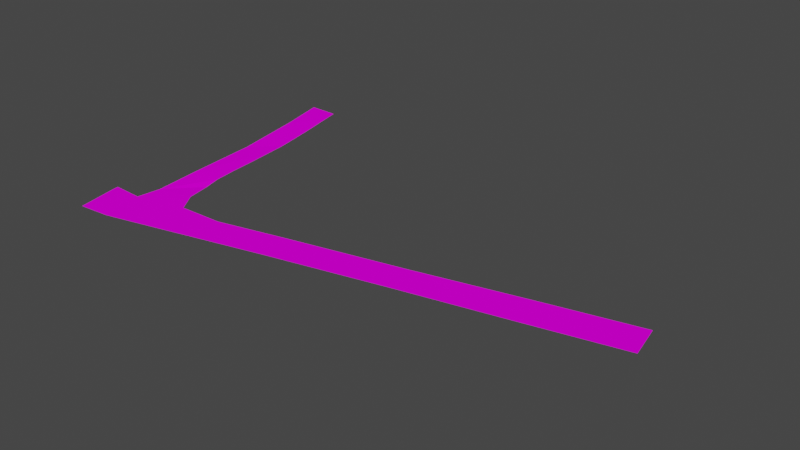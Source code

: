 # Source: SM_ROAD_06.blend  (saved by Blender 3.1.7; exported with 4.5.12 LTS)
import bpy
from mathutils import Matrix  # noqa: F401  (used for matrix-valued properties, if any)

bpy.ops.wm.read_factory_settings(use_empty=True)
scene = bpy.context.scene
scene.name = 'Scene'

# ---- collections
col_sm_road_06 = bpy.data.collections.new('SM_ROAD_06'); scene.collection.children.link(col_sm_road_06)

# ---- images (referenced by path relative to the original .blend; pixels are not part of the script)
import os
ASSET_DIR = os.environ.get("B2B_ASSET_DIR", "")  # directory of the original .blend (textures are referenced by path, not embedded)
HERE = os.path.dirname(os.path.abspath(__file__))  # packed textures are extracted next to this script under _unpacked/

def load_image(name, relpath, width, height, colorspace="sRGB"):
    """Load a texture the original file referenced (path relative to the .blend, or extracted next to this script)."""
    p = next((c for c in (os.path.join(HERE, relpath), os.path.join(ASSET_DIR, relpath)) if relpath and os.path.exists(c)), "")
    if p:
        img = bpy.data.images.load(p, check_existing=True)
        img.name = name
    else:  # same state as the original file: an image datablock whose file is absent (Cycles renders it pink)
        img = bpy.data.images.new(name, width, height)
        img.source = "FILE"
        img.filepath = "//" + (relpath or name)
    img.colorspace_settings.name = colorspace
    return img
img_asph_png = load_image('asph.PNG', 'asph.PNG', 1024, 1024, 'sRGB')

# ---- materials (node trees are filled in below, after node groups)
mat_sm_road_06_0 = bpy.data.materials.new('SM_ROAD_06.0')
mat_sm_road_06_0.use_transparent_shadow = False
mat_sm_road_06_0.diffuse_color = (0.5882, 0.5882, 0.5882, 1.0)
mat_sm_road_06_0.roughness = 1.0
mat_sm_road_06_0.specular_intensity = 0.0

# ---- material node trees
mat_sm_road_06_0.use_nodes = True; mat_sm_road_06_0.node_tree.nodes.clear()
_N = mat_sm_road_06_0.node_tree.nodes; _L = mat_sm_road_06_0.node_tree.links
n0 = _N.new('ShaderNodeBsdfPrincipled'); n0.name = 'Principled BSDF'; n0.location = (10, 300)
n0.distribution = 'GGX'
n0.subsurface_method = 'RANDOM_WALK_SKIN'
n0.inputs[2].default_value = 1.0
n0.inputs[3].default_value = 1.45
n0.inputs[13].default_value = 0.0
n0.inputs[27].default_value = (0.0, 0.0, 0.0, 1.0)
n0.inputs[28].default_value = 1.0
n1 = _N.new('ShaderNodeOutputMaterial'); n1.name = 'Material Output'; n1.location = (300, 300)
n2 = _N.new('ShaderNodeTexImage'); n2.name = 'Image Texture'; n2.location = (-300, 600)
n2.label = 'asph'
n2.image = img_asph_png
_L.new(n0.outputs[0], n1.inputs[0])
_L.new(n2.outputs[0], n0.inputs[0])
n1.is_active_output = True

# ---- world
world_world = bpy.data.worlds.new('World'); scene.world = world_world
world_world.use_nodes = True; world_world.node_tree.nodes.clear()
_N = world_world.node_tree.nodes; _L = world_world.node_tree.links
n0 = _N.new('ShaderNodeOutputWorld'); n0.name = 'World Output'; n0.location = (300, 300)
n1 = _N.new('ShaderNodeBackground'); n1.name = 'Background'; n1.location = (10, 300)
n1.inputs[0].default_value = (0.05088, 0.05088, 0.05088, 1.0)
_L.new(n1.outputs[0], n0.inputs[0])
n0.is_active_output = True
world_world.color = (0.05088, 0.05088, 0.05088)
world_world.use_sun_shadow = False
world_world.sun_shadow_jitter_overblur = 0.0

# ---- meshes
me_sm_road_06 = bpy.data.meshes.new('SM_ROAD_06')
me_sm_road_06.from_pydata([(-30.31, 63.32, 8.965), (-41.15, 63.32, 9.107), (-37.52, 45.89, 8.824), (-28.41, 54.61, 8.965), (-26.81, 45.87, 8.683), (-25.46, 37.19, 8.401), (-24.2, 28.48, 8.118), (-23.24, 19.74, 8.118), (-34.03, 19.74, 7.977), (-32.06, -6.406, 7.836), (-22.52, 11.1, 7.977), (-21.99, 2.343, 7.836), (-21.29, -6.392, 7.61), (-31.4, -23.84, 7.13), (-20.47, -12.19, 6.989), (-18.46, -21.21, 7.13), (145.9, -8.684, 7.13), (143.5, 4.12, 7.13), (113.4, -15.81, 7.13), (110.7, -3.205, 7.13), (72.75, -24.49, 7.13), (30.67, -33.96, 7.13), (70.31, -12.63, 7.13), (27.87, -21.89, 7.13), (2.623, -27.74, 7.13), (5.582, -39.93, 7.13), (-13.83, -28.23, 7.13), (-10.3, -43.72, 7.13), (-29.15, -48.16, 7.13), (-43.5, -34.55, 7.275), (-41.62, -44.37, 7.275), (-32.54, -32.56, 7.13), (-40.68, -49.27, 7.275), (-43.81, -32.21, 7.275)], [], [(0, 1, 3), (1, 2, 3), (3, 2, 4), (4, 2, 5), (5, 2, 6), (2, 8, 6), (6, 8, 7), (8, 9, 7), (7, 9, 10), (10, 9, 11), (11, 9, 12), (9, 13, 12), (12, 13, 14), (14, 13, 15), (13, 31, 15), (15, 31, 26), (16, 17, 18), (18, 17, 19), (18, 19, 20), (20, 19, 22), (20, 22, 21), (21, 22, 23), (21, 23, 24), (21, 24, 25), (25, 24, 26), (25, 26, 27), (27, 26, 31), (27, 31, 28), (33, 29, 31), (32, 28, 30), (31, 29, 30), (30, 28, 31)])
me_sm_road_06.polygons.foreach_set('use_smooth', [True] * 32)
me_sm_road_06.polygons.foreach_set('material_index', [0, 0, 0, 0, 0, 0, 0, 0, 0, 0, 0, 0, 0, 0, 0, 0, 0, 0, 0, 0, 0, 0, 0, 0, 0, 0, 0, 0, 1, 1, 1, 1])
_k = set([(0, 1), (0, 3), (1, 2), (1, 3), (2, 3), (2, 4), (2, 5), (2, 6), (2, 8), (3, 4), (4, 5), (5, 6), (6, 7), (6, 8), (7, 8), (7, 9), (7, 10), (8, 9), (9, 10), (9, 11), (9, 12), (9, 13), (10, 11), (11, 12), (12, 13), (12, 14), (13, 14), (13, 15), (13, 31), (14, 15), (15, 26), (15, 31), (16, 17), (16, 18), (17, 18), (17, 19), (18, 19), (18, 20), (19, 20), (19, 22), (20, 21), (20, 22), (21, 22), (21, 23), (21, 24), (21, 25), (22, 23), (23, 24), (24, 25), (24, 26), (25, 26), (25, 27), (26, 27), (26, 31), (27, 28), (27, 31), (28, 30), (28, 31), (28, 32), (29, 30), (29, 31), (29, 33), (30, 31), (30, 32), (31, 33)])
me_sm_road_06.attributes.new('sharp_edge', 'BOOLEAN', 'EDGE').data.foreach_set('value', [ (min(e.vertices), max(e.vertices)) in _k for e in me_sm_road_06.edges])
_uv = me_sm_road_06.uv_layers.new(name='UVMap')
_uv.uv.foreach_set('vector', [41.72, -52.93, 42.65, -53.84, 41.52, -53.84, 42.65, -53.84, 42.47, -54.75, 41.52, -53.84, 41.52, -53.84, 42.47, -54.75, 41.36, -54.75, 41.36, -54.75, 42.33, -55.66, 41.22, -55.65, 41.22, -55.65, 42.2, -56.56, 41.09, -56.56, 42.2, -56.56, 42.11, -57.47, 41.09, -56.56, 41.09, -56.56, 42.11, -57.47, 40.98, -57.47, 42.11, -57.47, 42.04, -58.38, 40.98, -57.47, 40.98, -57.47, 42.04, -58.38, 40.91, -58.37, 40.91, -58.37, 41.98, -59.29, 40.85, -59.29, 40.85, -59.29, 41.9, -60.2, 40.78, -60.2, 41.9, -60.2, 41.85, -61.11, 40.78, -60.2, 40.78, -60.2, 41.85, -61.11, 40.7, -60.8, 40.7, -60.8, 41.84, -62.01, 40.49, -61.74, 41.84, -62.01, 41.95, -62.92, 40.49, -61.74, 40.49, -61.74, 41.95, -62.92, 40.0, -62.47, 23.36, -60.44, 23.61, -59.1, 26.75, -61.18, 26.75, -61.18, 23.61, -59.1, 27.02, -59.86, 26.75, -61.18, 27.02, -59.86, 30.98, -62.08, 30.98, -62.08, 27.02, -59.86, 31.24, -60.85, 30.98, -62.08, 31.24, -60.85, 35.37, -63.07, 35.37, -63.07, 31.24, -60.85, 35.66, -61.81, 35.37, -63.07, 35.66, -61.81, 38.29, -62.42, 35.37, -63.07, 38.29, -62.42, 37.98, -63.69, 37.98, -63.69, 38.29, -62.42, 40.0, -62.47, 37.98, -63.69, 40.0, -62.47, 39.64, -64.09, 39.64, -64.09, 40.0, -62.47, 41.95, -62.92, 39.64, -64.09, 41.95, -62.92, 41.6, -64.55, -47.14, 1.499, -47.38, 1.58, -47.42, 0.5224, -48.95, 1.68, -49.07, 0.4859, -48.43, 1.647, -47.42, 0.5224, -47.38, 1.58, -48.43, 1.647, -48.43, 1.647, -49.07, 0.4859, -47.42, 0.5224])
_ca = me_sm_road_06.color_attributes.new('Col', 'BYTE_COLOR', 'CORNER')
_ca.data.foreach_set('color', [0.2623, 0.2384, 0.2086, 1.0, 0.2623, 0.2384, 0.2086, 1.0, 0.2623, 0.2384, 0.2086, 1.0, 0.2623, 0.2384, 0.2086, 1.0, 0.2623, 0.2384, 0.2086, 1.0, 0.2623, 0.2384, 0.2086, 1.0, 0.2623, 0.2384, 0.2086, 1.0, 0.2623, 0.2384, 0.2086, 1.0, 0.2623, 0.2384, 0.2086, 1.0, 0.2623, 0.2384, 0.2086, 1.0, 0.2623, 0.2384, 0.2086, 1.0, 0.2623, 0.2384, 0.2086, 1.0, 0.2623, 0.2384, 0.2086, 1.0, 0.2623, 0.2384, 0.2086, 1.0, 0.2623, 0.2384, 0.2086, 1.0, 0.2623, 0.2384, 0.2086, 1.0, 0.2623, 0.2384, 0.2086, 1.0, 0.2623, 0.2384, 0.2086, 1.0, 0.2623, 0.2384, 0.2086, 1.0, 0.2623, 0.2384, 0.2086, 1.0, 0.2623, 0.2384, 0.2086, 1.0, 0.2623, 0.2384, 0.2086, 1.0, 0.2623, 0.2384, 0.2086, 1.0, 0.2623, 0.2384, 0.2086, 1.0, 0.2623, 0.2384, 0.2086, 1.0, 0.2623, 0.2384, 0.2086, 1.0, 0.2623, 0.2384, 0.2086, 1.0, 0.2623, 0.2384, 0.2086, 1.0, 0.2623, 0.2384, 0.2086, 1.0, 0.2623, 0.2384, 0.2086, 1.0, 0.2623, 0.2384, 0.2086, 1.0, 0.2623, 0.2384, 0.2086, 1.0, 0.2623, 0.2384, 0.2086, 1.0, 0.2623, 0.2384, 0.2086, 1.0, 0.2623, 0.2384, 0.2086, 1.0, 0.2623, 0.2384, 0.2086, 1.0, 0.2623, 0.2384, 0.2086, 1.0, 0.2623, 0.2384, 0.2086, 1.0, 0.2623, 0.2384, 0.2086, 1.0, 0.2623, 0.2384, 0.2086, 1.0, 0.2623, 0.2384, 0.2086, 1.0, 0.2623, 0.2384, 0.2086, 1.0, 0.2623, 0.2384, 0.2086, 1.0, 0.2623, 0.2384, 0.2086, 1.0, 0.2623, 0.2384, 0.2086, 1.0, 0.2623, 0.2384, 0.2086, 1.0, 0.2623, 0.2384, 0.2086, 1.0, 0.2623, 0.2384, 0.2086, 1.0, 0.2623, 0.2384, 0.2086, 1.0, 0.2623, 0.2384, 0.2086, 1.0, 0.2623, 0.2384, 0.2086, 1.0, 0.2623, 0.2384, 0.2086, 1.0, 0.2623, 0.2384, 0.2086, 1.0, 0.2623, 0.2384, 0.2086, 1.0, 0.2623, 0.2384, 0.2086, 1.0, 0.2623, 0.2384, 0.2086, 1.0, 0.2623, 0.2384, 0.2086, 1.0, 0.2623, 0.2384, 0.2086, 1.0, 0.2623, 0.2384, 0.2086, 1.0, 0.2623, 0.2384, 0.2086, 1.0, 0.2623, 0.2384, 0.2086, 1.0, 0.2623, 0.2384, 0.2086, 1.0, 0.2623, 0.2384, 0.2086, 1.0, 0.2623, 0.2384, 0.2086, 1.0, 0.2623, 0.2384, 0.2086, 1.0, 0.2623, 0.2384, 0.2086, 1.0, 0.2623, 0.2384, 0.2086, 1.0, 0.2623, 0.2384, 0.2086, 1.0, 0.2623, 0.2384, 0.2086, 1.0, 0.2623, 0.2384, 0.2086, 1.0, 0.2623, 0.2384, 0.2086, 1.0, 0.2623, 0.2384, 0.2086, 1.0, 0.2623, 0.2384, 0.2086, 1.0, 0.2623, 0.2384, 0.2086, 1.0, 0.2623, 0.2384, 0.2086, 1.0, 0.2623, 0.2384, 0.2086, 1.0, 0.2623, 0.2384, 0.2086, 1.0, 0.2623, 0.2384, 0.2086, 1.0, 0.2623, 0.2384, 0.2086, 1.0, 0.2623, 0.2384, 0.2086, 1.0, 0.2623, 0.2384, 0.2086, 1.0, 0.2623, 0.2384, 0.2086, 1.0, 0.2623, 0.2384, 0.2086, 1.0, 0.2623, 0.2384, 0.2086, 1.0, 0.2623, 0.2384, 0.2086, 1.0, 0.2623, 0.2384, 0.2086, 1.0, 0.2623, 0.2384, 0.2086, 1.0, 0.2623, 0.2384, 0.2086, 1.0, 0.2623, 0.2384, 0.2086, 1.0, 0.2623, 0.2384, 0.2086, 1.0, 0.2623, 0.2384, 0.2086, 1.0, 0.2623, 0.2384, 0.2086, 1.0, 0.2623, 0.2384, 0.2086, 1.0, 0.2623, 0.2384, 0.2086, 1.0, 0.2623, 0.2384, 0.2086, 1.0, 0.2623, 0.2384, 0.2086, 1.0])
_ca = me_sm_road_06.color_attributes.new('Col.001', 'BYTE_COLOR', 'CORNER')
_ca.data.foreach_set('color', [0.009721, 0.009721, 0.009721, 1.0, 0.009721, 0.009721, 0.009721, 1.0, 0.009721, 0.009721, 0.009721, 1.0, 0.009721, 0.009721, 0.009721, 1.0, 0.009721, 0.009721, 0.009721, 1.0, 0.009721, 0.009721, 0.009721, 1.0, 0.009721, 0.009721, 0.009721, 1.0, 0.009721, 0.009721, 0.009721, 1.0, 0.009721, 0.009721, 0.009721, 1.0, 0.009721, 0.009721, 0.009721, 1.0, 0.009721, 0.009721, 0.009721, 1.0, 0.009721, 0.009721, 0.009721, 1.0, 0.009721, 0.009721, 0.009721, 1.0, 0.009721, 0.009721, 0.009721, 1.0, 0.009721, 0.009721, 0.009721, 1.0, 0.009721, 0.009721, 0.009721, 1.0, 0.009721, 0.009721, 0.009721, 1.0, 0.009721, 0.009721, 0.009721, 1.0, 0.009721, 0.009721, 0.009721, 1.0, 0.009721, 0.009721, 0.009721, 1.0, 0.009721, 0.009721, 0.009721, 1.0, 0.009721, 0.009721, 0.009721, 1.0, 0.009721, 0.009721, 0.009721, 1.0, 0.009721, 0.009721, 0.009721, 1.0, 0.009721, 0.009721, 0.009721, 1.0, 0.009721, 0.009721, 0.009721, 1.0, 0.009721, 0.009721, 0.009721, 1.0, 0.009721, 0.009721, 0.009721, 1.0, 0.009721, 0.009721, 0.009721, 1.0, 0.009721, 0.009721, 0.009721, 1.0, 0.009721, 0.009721, 0.009721, 1.0, 0.009721, 0.009721, 0.009721, 1.0, 0.009721, 0.009721, 0.009721, 1.0, 0.009721, 0.009721, 0.009721, 1.0, 0.009721, 0.009721, 0.009721, 1.0, 0.009721, 0.009721, 0.009721, 1.0, 0.009721, 0.009721, 0.009721, 1.0, 0.009721, 0.009721, 0.009721, 1.0, 0.009721, 0.009721, 0.009721, 1.0, 0.009721, 0.009721, 0.009721, 1.0, 0.009721, 0.009721, 0.009721, 1.0, 0.009721, 0.009721, 0.009721, 1.0, 0.009721, 0.009721, 0.009721, 1.0, 0.009721, 0.009721, 0.009721, 1.0, 0.009721, 0.009721, 0.009721, 1.0, 0.009721, 0.009721, 0.009721, 1.0, 0.009721, 0.009721, 0.009721, 1.0, 0.009721, 0.009721, 0.009721, 1.0, 0.009721, 0.009721, 0.009721, 1.0, 0.009721, 0.009721, 0.009721, 1.0, 0.009721, 0.009721, 0.009721, 1.0, 0.009721, 0.009721, 0.009721, 1.0, 0.009721, 0.009721, 0.009721, 1.0, 0.009721, 0.009721, 0.009721, 1.0, 0.009721, 0.009721, 0.009721, 1.0, 0.009721, 0.009721, 0.009721, 1.0, 0.009721, 0.009721, 0.009721, 1.0, 0.009721, 0.009721, 0.009721, 1.0, 0.009721, 0.009721, 0.009721, 1.0, 0.009721, 0.009721, 0.009721, 1.0, 0.009721, 0.009721, 0.009721, 1.0, 0.009721, 0.009721, 0.009721, 1.0, 0.009721, 0.009721, 0.009721, 1.0, 0.009721, 0.009721, 0.009721, 1.0, 0.009721, 0.009721, 0.009721, 1.0, 0.009721, 0.009721, 0.009721, 1.0, 0.009721, 0.009721, 0.009721, 1.0, 0.009721, 0.009721, 0.009721, 1.0, 0.009721, 0.009721, 0.009721, 1.0, 0.009721, 0.009721, 0.009721, 1.0, 0.009721, 0.009721, 0.009721, 1.0, 0.009721, 0.009721, 0.009721, 1.0, 0.009721, 0.009721, 0.009721, 1.0, 0.009721, 0.009721, 0.009721, 1.0, 0.009721, 0.009721, 0.009721, 1.0, 0.009721, 0.009721, 0.009721, 1.0, 0.009721, 0.009721, 0.009721, 1.0, 0.009721, 0.009721, 0.009721, 1.0, 0.009721, 0.009721, 0.009721, 1.0, 0.009721, 0.009721, 0.009721, 1.0, 0.009721, 0.009721, 0.009721, 1.0, 0.009721, 0.009721, 0.009721, 1.0, 0.009721, 0.009721, 0.009721, 1.0, 0.009721, 0.009721, 0.009721, 1.0, 0.009721, 0.009721, 0.009721, 1.0, 0.009721, 0.009721, 0.009721, 1.0, 0.009721, 0.009721, 0.009721, 1.0, 0.009721, 0.009721, 0.009721, 1.0, 0.009721, 0.009721, 0.009721, 1.0, 0.009721, 0.009721, 0.009721, 1.0, 0.009721, 0.009721, 0.009721, 1.0, 0.009721, 0.009721, 0.009721, 1.0, 0.009721, 0.009721, 0.009721, 1.0, 0.009721, 0.009721, 0.009721, 1.0, 0.009721, 0.009721, 0.009721, 1.0, 0.009721, 0.009721, 0.009721, 1.0])
me_sm_road_06.materials.append(mat_sm_road_06_0)
me_sm_road_06.materials.append(mat_sm_road_06_0)
me_sm_road_06.use_remesh_fix_poles = True
me_sm_road_06.use_remesh_preserve_attributes = False
me_sm_road_06.update()

# ---- objects
ob_sm_road_06 = bpy.data.objects.new('SM_ROAD_06', me_sm_road_06)

# ---- transforms, parenting, visibility, modifiers, constraints
ob_sm_road_06.location = (0.0, 0.0, 0.0)
ob_sm_road_06.rotation_mode = 'QUATERNION'
ob_sm_road_06.rotation_quaternion = (1.0, 0.0, 0.0, 0.0)
_m = ob_sm_road_06.modifiers.new('EdgeSplit', 'EDGE_SPLIT')
_m.use_edge_angle = False

# ---- collection membership
col_sm_road_06.objects.link(ob_sm_road_06)

# ---- scene / render settings (as saved in the file)
scene.frame_start = 1; scene.frame_end = 250; scene.frame_set(1)
scene.render.engine = 'BLENDER_EEVEE_NEXT'
scene.cycles.sampling_pattern = 'TABULATED_SOBOL'
scene.cycles.use_light_tree = False
scene.view_settings.view_transform = 'Filmic'
bpy.context.view_layer.update()

# ---- added for rendering (the .blend has no active camera and no usable light): camera, sun
cam_auto = bpy.data.cameras.new('AutoCamera')
cam_auto.lens = 50.0
cam_auto.sensor_width = 36.0
cam_auto.clip_end = 3582.51
ob_auto_camera = bpy.data.objects.new('AutoCamera', cam_auto)
scene.collection.objects.link(ob_auto_camera)
ob_auto_camera.location = (255.179, -237.934, 171.354)
ob_auto_camera.rotation_euler = (1.09748, -7.21219e-08, 0.694738)
scene.camera = ob_auto_camera
light_auto_sun = bpy.data.lights.new('AutoSun', 'SUN')
light_auto_sun.energy = 3.0
light_auto_sun.angle = 0.0523599
ob_auto_sun = bpy.data.objects.new('AutoSun', light_auto_sun)
scene.collection.objects.link(ob_auto_sun)
ob_auto_sun.rotation_euler = (0.872665, 0.174533, 0.523599)
bpy.context.view_layer.update()

